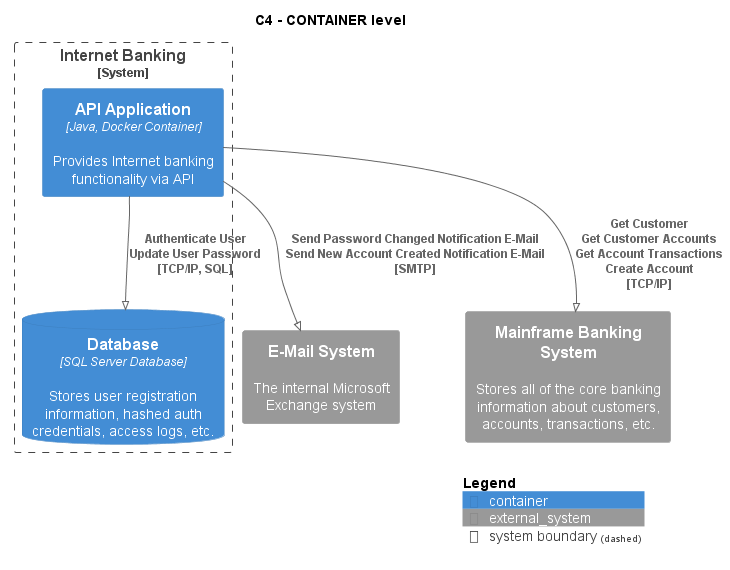

The diagram above was rendered by PlantUML. Its source (embedded in the PNG):
@startuml
!pragma layout smetana
!include ..\..\..\..\.c4s\C4_Container.puml

AddElementTag("state:new", $bgColor=green, $fontColor=#ffffff, $borderColor=green, $shadowing="False")
AddElementTag("state:changed", $bgColor=orange, $fontColor=#ffffff, $borderColor=orange, $shadowing="False")
AddElementTag("state:removed", $bgColor=red, $fontColor=#ffffff, $borderColor=red, $shadowing="False")

AddRelTag("state:new", $textColor=green, $lineColor=green)
AddRelTag("state:changed", $textColor=orange, $lineColor=orange)
AddRelTag("state:removed", $textColor=red, $lineColor=red)

SHOW_PERSON_PORTRAIT()
LAYOUT_TOP_DOWN()

skinparam linetype polyline

title C4 - CONTAINER level


System_Boundary(BigBankPlc.SoftwareSystems.InternetBanking, "Internet Banking") {
    Container(BigBankPlc.SoftwareSystems.InternetBanking.Containers.APIApplication, "API Application", "Java, Docker Container", "Provides Internet banking functionality via API")
    ContainerDb(BigBankPlc.SoftwareSystems.InternetBanking.Containers.Database, "Database", "SQL Server Database", "Stores user registration information, hashed auth credentials, access logs, etc.")
}

System_Ext(BigBankPlc.SoftwareSystems.EMailSystem, "E-Mail System", "The internal Microsoft Exchange system")
System_Ext(BigBankPlc.SoftwareSystems.MainframeBankingSystem, "Mainframe Banking System", "Stores all of the core banking information about customers, accounts, transactions, etc.")

Rel(BigBankPlc.SoftwareSystems.InternetBanking.Containers.APIApplication, BigBankPlc.SoftwareSystems.InternetBanking.Containers.Database, "Authenticate User\nUpdate User Password\n[TCP/IP, SQL]", $tags='protocol:tcp/ip, sql')
Rel(BigBankPlc.SoftwareSystems.InternetBanking.Containers.APIApplication, BigBankPlc.SoftwareSystems.EMailSystem, "Send Password Changed Notification E-Mail\nSend New Account Created Notification E-Mail\n[SMTP]", $tags='protocol:smtp')
Rel(BigBankPlc.SoftwareSystems.InternetBanking.Containers.APIApplication, BigBankPlc.SoftwareSystems.MainframeBankingSystem, "Get Customer\nGet Customer Accounts\nGet Account Transactions\nCreate Account\n[TCP/IP]", $tags='protocol:tcp/ip')


SHOW_LEGEND()
@enduml